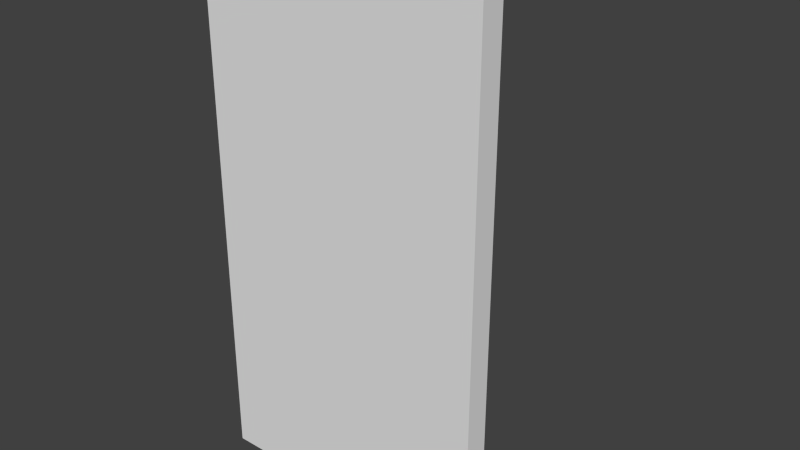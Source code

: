 # Source: shield.blend  (saved by Blender 2.76.0; exported with 4.5.12 LTS)
import bpy
from mathutils import Matrix  # noqa: F401  (used for matrix-valued properties, if any)

bpy.ops.wm.read_factory_settings(use_empty=True)
scene = bpy.context.scene
scene.name = 'Scene'

# ---- collections
col_collection_1 = bpy.data.collections.new('Collection 1'); scene.collection.children.link(col_collection_1)

# ---- world
world_world = bpy.data.worlds.new('World'); scene.world = world_world
world_world.color = (0.05088, 0.05088, 0.05088)
world_world.use_sun_shadow = False
world_world.sun_shadow_jitter_overblur = 0.0
world_world.cycles.sampling_method = 'MANUAL'
world_world.cycles.sample_map_resolution = 256

# ---- meshes
me_cube_001 = bpy.data.meshes.new('Cube.001')
me_cube_001.from_pydata([(-1.0, -1.0, -1.0), (-1.0, -1.0, 1.0), (-1.0, 1.0, -1.0), (-1.0, 1.0, 1.0), (1.0, -1.0, -1.0), (1.0, -1.0, 1.0), (1.0, 1.0, -1.0), (1.0, 1.0, 1.0)], [], [(0, 1, 3, 2), (2, 3, 7, 6), (6, 7, 5, 4), (4, 5, 1, 0), (2, 6, 4, 0), (7, 3, 1, 5)])
_uv = me_cube_001.uv_layers.new(name='UVMap')
_uv.uv.foreach_set('vector', [0.5, 0.8125, 0.5, 0.9062, 0.4062, 0.9062, 0.4062, 0.8125, 0.6562, 0.8125, 0.6562, 0.9062, 0.625, 0.9062, 0.625, 0.8125, 0.625, 0.8125, 0.625, 0.9062, 0.5312, 0.9062, 0.5312, 0.8125, 0.5312, 0.8125, 0.5312, 0.9062, 0.5, 0.9062, 0.5, 0.8125, 0.5625, 1.0, 0.5312, 1.0, 0.5312, 0.9062, 0.5625, 0.9062, 0.5312, 1.0, 0.5, 1.0, 0.5, 0.9062, 0.5312, 0.9062])
me_cube_001.use_remesh_preserve_volume = False
me_cube_001.use_remesh_preserve_attributes = False
me_cube_001.use_mirror_vertex_groups = False
me_cube_001.update()
me_cube = bpy.data.meshes.new('Cube')
me_cube.from_pydata([(-1.0, -1.0, -1.0), (-1.0, -1.0, 1.0), (-1.0, 1.0, -1.0), (-1.0, 1.0, 1.0), (1.0, -1.0, -1.0), (1.0, -1.0, 1.0), (1.0, 1.0, -1.0), (1.0, 1.0, 1.0)], [], [(0, 1, 3, 2), (2, 3, 7, 6), (6, 7, 5, 4), (4, 5, 1, 0), (2, 6, 4, 0), (7, 3, 1, 5)])
_uv = me_cube.uv_layers.new(name='UVMap')
_uv.uv.foreach_set('vector', [0.01562, 0.6406, 0.01562, 0.9844, 0.0, 0.9844, 0.0, 0.6406, 0.4062, 0.6406, 0.4062, 0.9844, 0.2188, 0.9844, 0.2188, 0.6406, 0.2188, 0.6406, 0.2188, 0.9844, 0.2031, 0.9844, 0.2031, 0.6406, 0.2031, 0.6406, 0.2031, 0.9844, 0.01562, 0.9844, 0.01562, 0.6406, 0.3906, 1.0, 0.2031, 1.0, 0.2031, 0.9844, 0.3906, 0.9844, 0.2031, 1.0, 0.01562, 1.0, 0.01562, 0.9844, 0.2031, 0.9844])
me_cube.use_remesh_preserve_volume = False
me_cube.use_remesh_preserve_attributes = False
me_cube.use_mirror_vertex_groups = False
me_cube.update()

# ---- objects
ob_cube_001 = bpy.data.objects.new('Cube.001', me_cube_001)
ob_cube = bpy.data.objects.new('Cube', me_cube)

# ---- transforms, parenting, visibility, modifiers, constraints
ob_cube_001.location = (0.0, 0.6933, 2.212)
ob_cube_001.scale = (0.2, 0.6, 0.6)
ob_cube_001.lineart.crease_threshold = 0.0
ob_cube.location = (0.0, 0.0, 2.212)
ob_cube.scale = (1.2, 0.1, 2.2)
ob_cube.lineart.crease_threshold = 0.0

# ---- collection membership
col_collection_1.objects.link(ob_cube_001)
col_collection_1.objects.link(ob_cube)

# ---- scene / render settings (as saved in the file)
scene.frame_start = 1; scene.frame_end = 250; scene.frame_set(1)
scene.render.engine = 'BLENDER_EEVEE_NEXT'
scene.render.resolution_percentage = 50
scene.render.dither_intensity = 0.0
scene.render.film_transparent = True
scene.cycles.use_denoising = False
scene.cycles.samples = 10
scene.cycles.sampling_pattern = 'TABULATED_SOBOL'
scene.cycles.light_sampling_threshold = 0.0
scene.cycles.use_adaptive_sampling = False
scene.cycles.use_light_tree = False
scene.cycles.blur_glossy = 0.0
scene.cycles.pixel_filter_type = 'GAUSSIAN'
scene.cycles.sample_clamp_indirect = 0.0
scene.view_settings.view_transform = 'Standard'
bpy.context.view_layer.update()

# ---- added for rendering (the .blend has no active camera and no usable light): camera, sun
cam_auto = bpy.data.cameras.new('AutoCamera')
cam_auto.lens = 50.0
cam_auto.sensor_width = 36.0
cam_auto.clip_end = 1000.0
ob_auto_camera = bpy.data.objects.new('AutoCamera', cam_auto)
scene.collection.objects.link(ob_auto_camera)
ob_auto_camera.location = (4.81306, -5.17902, 6.06231)
ob_auto_camera.rotation_euler = (1.09748, -7.21219e-08, 0.694738)
scene.camera = ob_auto_camera
light_auto_sun = bpy.data.lights.new('AutoSun', 'SUN')
light_auto_sun.energy = 3.0
light_auto_sun.angle = 0.0523599
ob_auto_sun = bpy.data.objects.new('AutoSun', light_auto_sun)
scene.collection.objects.link(ob_auto_sun)
ob_auto_sun.rotation_euler = (0.872665, 0.174533, 0.523599)
bpy.context.view_layer.update()
